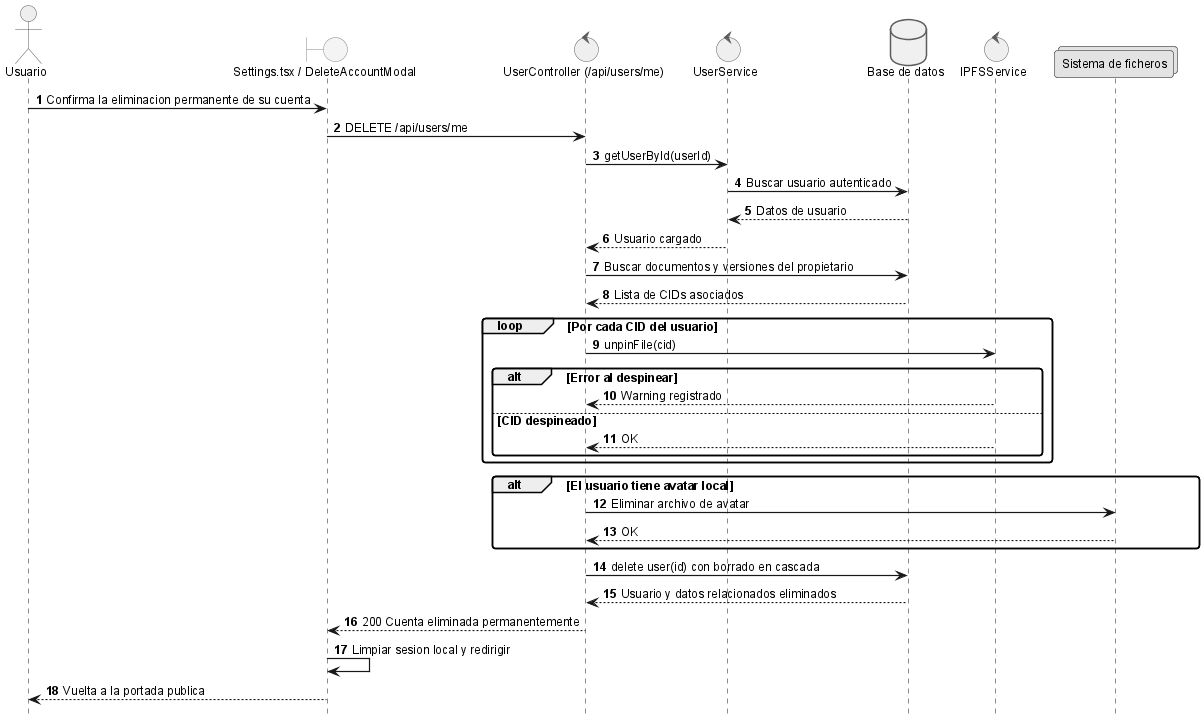

The diagram above was rendered by PlantUML. Its source (embedded in the PNG):
@startuml
!include _sequence-style.puml
actor Usuario as user
boundary "Settings.tsx / DeleteAccountModal" as ui
control "UserController (/api/users/me)" as api
control "UserService" as srv
database "Base de datos" as db
control "IPFSService" as ipfs
collections "Sistema de ficheros" as fs

user -> ui: Confirma la eliminacion permanente de su cuenta
ui -> api: DELETE /api/users/me
api -> srv: getUserById(userId)
srv -> db: Buscar usuario autenticado
db --> srv: Datos de usuario
srv --> api: Usuario cargado

api -> db: Buscar documentos y versiones del propietario
db --> api: Lista de CIDs asociados
loop Por cada CID del usuario
    api -> ipfs: unpinFile(cid)
    alt Error al despinear
        ipfs --> api: Warning registrado
    else CID despineado
        ipfs --> api: OK
    end
end

alt El usuario tiene avatar local
    api -> fs: Eliminar archivo de avatar
    fs --> api: OK
end

api -> db: delete user(id) con borrado en cascada
db --> api: Usuario y datos relacionados eliminados
api --> ui: 200 Cuenta eliminada permanentemente
ui -> ui: Limpiar sesion local y redirigir
ui --> user: Vuelta a la portada publica
@enduml